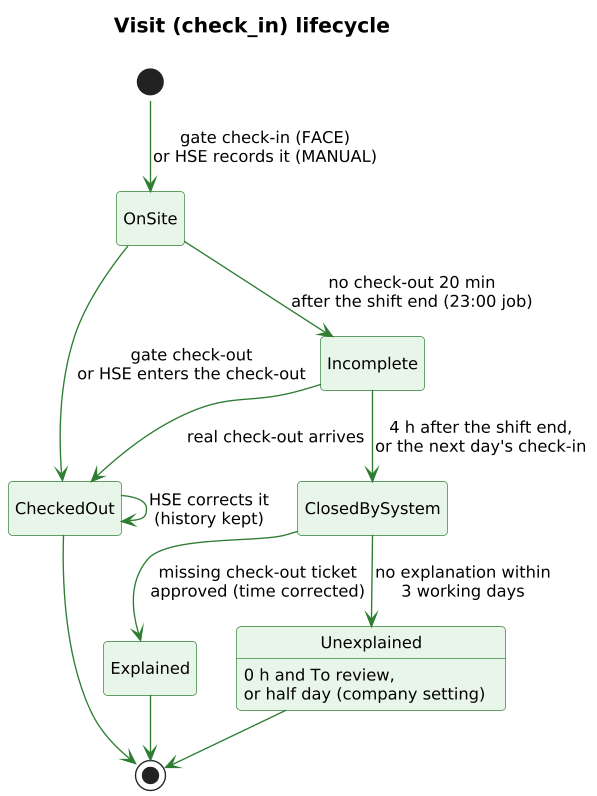

The diagram above was rendered by PlantUML. Its source (embedded in the PNG):
@startuml
!pragma layout smetana
skinparam shadowing false
skinparam defaultFontName Arial
skinparam defaultFontSize 12
skinparam dpi 130
skinparam roundCorner 6
skinparam ArrowColor #37474F
skinparam titleFontSize 15
skinparam titleFontStyle bold
skinparam state {
  BackgroundColor #E8F5E9
  BorderColor #2E7D32
  ArrowColor #2E7D32
  StartColor #263238
  EndColor #263238
}
title Visit (check_in) lifecycle
hide empty description
[*] --> OnSite : gate check-in (FACE)\nor HSE records it (MANUAL)
OnSite --> CheckedOut : gate check-out\nor HSE enters the check-out
OnSite --> Incomplete : no check-out 20 min\nafter the shift end (23:00 job)
Incomplete --> ClosedBySystem : 4 h after the shift end,\nor the next day's check-in
Incomplete --> CheckedOut : real check-out arrives
ClosedBySystem --> Explained : missing check-out ticket\napproved (time corrected)
ClosedBySystem --> Unexplained : no explanation within\n3 working days
CheckedOut --> CheckedOut : HSE corrects it\n(history kept)
Unexplained : 0 h and To review,\nor half day (company setting)
CheckedOut --> [*]
Explained --> [*]
Unexplained --> [*]
@enduml